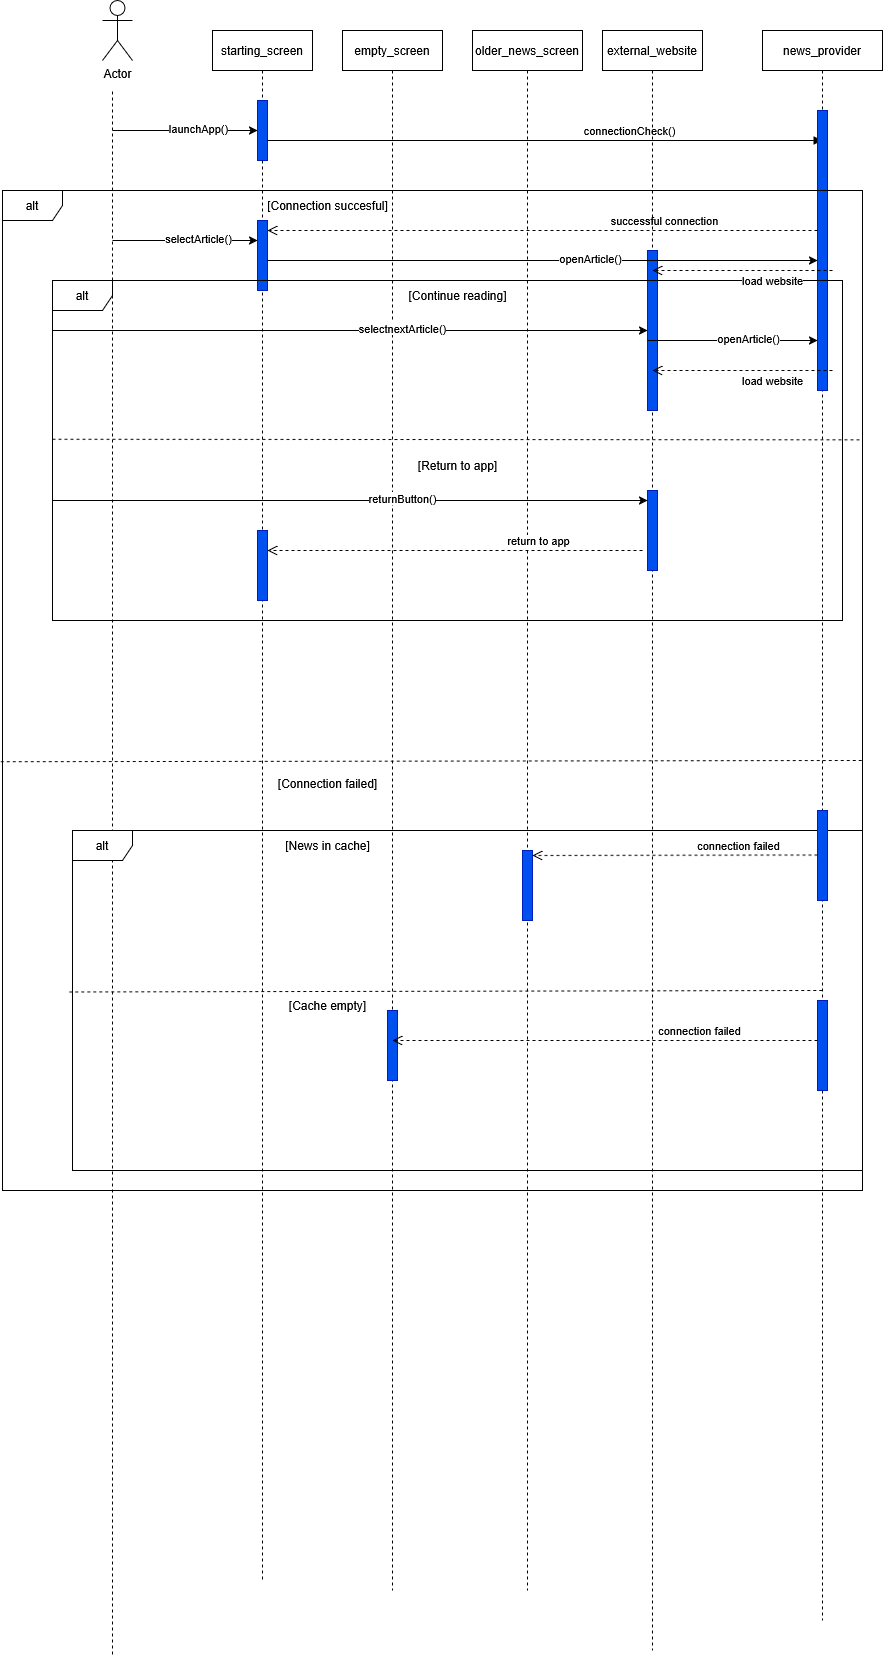

The diagram above was exported from draw.io. Its source (the exported page's mxGraphModel, read from the mxfile embedded in the PNG):
<mxGraphModel dx="1722" dy="956" grid="1" gridSize="10" guides="1" tooltips="1" connect="1" arrows="1" fold="1" page="1" pageScale="1" pageWidth="850" pageHeight="1100" math="0" shadow="0">
  <root>
    <mxCell id="0" />
    <mxCell id="1" parent="0" />
    <mxCell id="aM9ryv3xv72pqoxQDRHE-1" value="starting_screen" style="shape=umlLifeline;perimeter=lifelinePerimeter;whiteSpace=wrap;html=1;container=0;dropTarget=0;collapsible=0;recursiveResize=0;outlineConnect=0;portConstraint=eastwest;newEdgeStyle={&quot;edgeStyle&quot;:&quot;elbowEdgeStyle&quot;,&quot;elbow&quot;:&quot;vertical&quot;,&quot;curved&quot;:0,&quot;rounded&quot;:0};" parent="1" vertex="1">
      <mxGeometry x="260" y="190" width="100" height="1550" as="geometry" />
    </mxCell>
    <mxCell id="aM9ryv3xv72pqoxQDRHE-2" value="" style="html=1;points=[];perimeter=orthogonalPerimeter;outlineConnect=0;targetShapes=umlLifeline;portConstraint=eastwest;newEdgeStyle={&quot;edgeStyle&quot;:&quot;elbowEdgeStyle&quot;,&quot;elbow&quot;:&quot;vertical&quot;,&quot;curved&quot;:0,&quot;rounded&quot;:0};fillColor=#0050ef;fontColor=#ffffff;strokeColor=#001DBC;" parent="aM9ryv3xv72pqoxQDRHE-1" vertex="1">
      <mxGeometry x="45" y="70" width="10" height="60" as="geometry" />
    </mxCell>
    <mxCell id="aM9ryv3xv72pqoxQDRHE-5" value="news_provider" style="shape=umlLifeline;perimeter=lifelinePerimeter;whiteSpace=wrap;html=1;container=0;dropTarget=0;collapsible=0;recursiveResize=0;outlineConnect=0;portConstraint=eastwest;newEdgeStyle={&quot;edgeStyle&quot;:&quot;elbowEdgeStyle&quot;,&quot;elbow&quot;:&quot;vertical&quot;,&quot;curved&quot;:0,&quot;rounded&quot;:0};" parent="1" vertex="1">
      <mxGeometry x="810" y="190" width="120" height="1590" as="geometry" />
    </mxCell>
    <mxCell id="aM9ryv3xv72pqoxQDRHE-7" value="connectionCheck()" style="html=1;verticalAlign=bottom;endArrow=block;edgeStyle=elbowEdgeStyle;elbow=horizontal;curved=0;rounded=0;" parent="1" target="aM9ryv3xv72pqoxQDRHE-5" edge="1">
      <mxGeometry x="0.6318" relative="1" as="geometry">
        <mxPoint x="805" y="300" as="sourcePoint" />
        <Array as="points">
          <mxPoint x="315" y="300" />
        </Array>
        <mxPoint x="830" y="300" as="targetPoint" />
        <mxPoint as="offset" />
      </mxGeometry>
    </mxCell>
    <mxCell id="1-l1zkH1YIQbGIo-UEDF-1" value="Actor" style="shape=umlActor;verticalLabelPosition=bottom;verticalAlign=top;html=1;outlineConnect=0;" parent="1" vertex="1">
      <mxGeometry x="150" y="160" width="30" height="60" as="geometry" />
    </mxCell>
    <mxCell id="1-l1zkH1YIQbGIo-UEDF-3" value="" style="endArrow=none;dashed=1;html=1;rounded=0;" parent="1" edge="1">
      <mxGeometry width="50" height="50" relative="1" as="geometry">
        <mxPoint x="160" y="1814" as="sourcePoint" />
        <mxPoint x="160" y="250" as="targetPoint" />
      </mxGeometry>
    </mxCell>
    <mxCell id="1-l1zkH1YIQbGIo-UEDF-4" value="" style="endArrow=classic;html=1;rounded=0;" parent="1" edge="1">
      <mxGeometry width="50" height="50" relative="1" as="geometry">
        <mxPoint x="160" y="290" as="sourcePoint" />
        <mxPoint x="305" y="290" as="targetPoint" />
      </mxGeometry>
    </mxCell>
    <mxCell id="1-l1zkH1YIQbGIo-UEDF-5" value="launchApp()" style="edgeLabel;html=1;align=center;verticalAlign=middle;resizable=0;points=[];" parent="1-l1zkH1YIQbGIo-UEDF-4" vertex="1" connectable="0">
      <mxGeometry x="0.1724" y="3" relative="1" as="geometry">
        <mxPoint as="offset" />
      </mxGeometry>
    </mxCell>
    <mxCell id="aM9ryv3xv72pqoxQDRHE-6" value="" style="html=1;points=[];perimeter=orthogonalPerimeter;outlineConnect=0;targetShapes=umlLifeline;portConstraint=eastwest;newEdgeStyle={&quot;edgeStyle&quot;:&quot;elbowEdgeStyle&quot;,&quot;elbow&quot;:&quot;vertical&quot;,&quot;curved&quot;:0,&quot;rounded&quot;:0};fillColor=#0050ef;fontColor=#ffffff;strokeColor=#001DBC;" parent="1" vertex="1">
      <mxGeometry x="865" y="270" width="10" height="280" as="geometry" />
    </mxCell>
    <mxCell id="1-l1zkH1YIQbGIo-UEDF-8" value="empty_screen" style="shape=umlLifeline;perimeter=lifelinePerimeter;whiteSpace=wrap;html=1;container=0;dropTarget=0;collapsible=0;recursiveResize=0;outlineConnect=0;portConstraint=eastwest;newEdgeStyle={&quot;edgeStyle&quot;:&quot;elbowEdgeStyle&quot;,&quot;elbow&quot;:&quot;vertical&quot;,&quot;curved&quot;:0,&quot;rounded&quot;:0};" parent="1" vertex="1">
      <mxGeometry x="390" y="190" width="100" height="1560" as="geometry" />
    </mxCell>
    <mxCell id="3zeFzqTU0ujnWg-Lyakw-36" value="" style="html=1;points=[];perimeter=orthogonalPerimeter;outlineConnect=0;targetShapes=umlLifeline;portConstraint=eastwest;newEdgeStyle={&quot;edgeStyle&quot;:&quot;elbowEdgeStyle&quot;,&quot;elbow&quot;:&quot;vertical&quot;,&quot;curved&quot;:0,&quot;rounded&quot;:0};fillColor=#0050ef;fontColor=#ffffff;strokeColor=#001DBC;" vertex="1" parent="1-l1zkH1YIQbGIo-UEDF-8">
      <mxGeometry x="45" y="980" width="10" height="70" as="geometry" />
    </mxCell>
    <mxCell id="1-l1zkH1YIQbGIo-UEDF-10" value="successful connection" style="html=1;verticalAlign=bottom;endArrow=open;dashed=1;endSize=8;edgeStyle=elbowEdgeStyle;elbow=horizontal;curved=0;rounded=0;" parent="1" edge="1" target="3zeFzqTU0ujnWg-Lyakw-2">
      <mxGeometry x="-0.4444" relative="1" as="geometry">
        <mxPoint x="306.8000000000002" y="392.01" as="targetPoint" />
        <Array as="points">
          <mxPoint x="645.5" y="390" />
        </Array>
        <mxPoint x="865" y="390" as="sourcePoint" />
        <mxPoint as="offset" />
      </mxGeometry>
    </mxCell>
    <mxCell id="1-l1zkH1YIQbGIo-UEDF-11" value="alt" style="shape=umlFrame;whiteSpace=wrap;html=1;pointerEvents=0;" parent="1" vertex="1">
      <mxGeometry x="50" y="350" width="860" height="1000" as="geometry" />
    </mxCell>
    <mxCell id="1-l1zkH1YIQbGIo-UEDF-18" value="older_news_screen" style="shape=umlLifeline;perimeter=lifelinePerimeter;whiteSpace=wrap;html=1;container=0;dropTarget=0;collapsible=0;recursiveResize=0;outlineConnect=0;portConstraint=eastwest;newEdgeStyle={&quot;edgeStyle&quot;:&quot;elbowEdgeStyle&quot;,&quot;elbow&quot;:&quot;vertical&quot;,&quot;curved&quot;:0,&quot;rounded&quot;:0};" parent="1" vertex="1">
      <mxGeometry x="520" y="190" width="110" height="1560" as="geometry" />
    </mxCell>
    <mxCell id="3zeFzqTU0ujnWg-Lyakw-28" value="" style="html=1;points=[];perimeter=orthogonalPerimeter;outlineConnect=0;targetShapes=umlLifeline;portConstraint=eastwest;newEdgeStyle={&quot;edgeStyle&quot;:&quot;elbowEdgeStyle&quot;,&quot;elbow&quot;:&quot;vertical&quot;,&quot;curved&quot;:0,&quot;rounded&quot;:0};fillColor=#0050ef;fontColor=#ffffff;strokeColor=#001DBC;" vertex="1" parent="1-l1zkH1YIQbGIo-UEDF-18">
      <mxGeometry x="50" y="820" width="10" height="70" as="geometry" />
    </mxCell>
    <mxCell id="1-l1zkH1YIQbGIo-UEDF-22" value="" style="endArrow=none;dashed=1;html=1;rounded=0;exitX=-0.002;exitY=0.359;exitDx=0;exitDy=0;exitPerimeter=0;entryX=1;entryY=0.355;entryDx=0;entryDy=0;entryPerimeter=0;" parent="1" edge="1">
      <mxGeometry width="50" height="50" relative="1" as="geometry">
        <mxPoint x="48.2800000000002" y="921.24" as="sourcePoint" />
        <mxPoint x="910" y="920" as="targetPoint" />
      </mxGeometry>
    </mxCell>
    <mxCell id="1-l1zkH1YIQbGIo-UEDF-30" value="external_website" style="shape=umlLifeline;perimeter=lifelinePerimeter;whiteSpace=wrap;html=1;container=0;dropTarget=0;collapsible=0;recursiveResize=0;outlineConnect=0;portConstraint=eastwest;newEdgeStyle={&quot;edgeStyle&quot;:&quot;elbowEdgeStyle&quot;,&quot;elbow&quot;:&quot;vertical&quot;,&quot;curved&quot;:0,&quot;rounded&quot;:0};" parent="1" vertex="1">
      <mxGeometry x="650" y="190" width="100" height="1620" as="geometry" />
    </mxCell>
    <mxCell id="3zeFzqTU0ujnWg-Lyakw-5" value="" style="html=1;points=[];perimeter=orthogonalPerimeter;outlineConnect=0;targetShapes=umlLifeline;portConstraint=eastwest;newEdgeStyle={&quot;edgeStyle&quot;:&quot;elbowEdgeStyle&quot;,&quot;elbow&quot;:&quot;vertical&quot;,&quot;curved&quot;:0,&quot;rounded&quot;:0};fillColor=#0050ef;fontColor=#ffffff;strokeColor=#001DBC;" vertex="1" parent="1-l1zkH1YIQbGIo-UEDF-30">
      <mxGeometry x="45" y="220" width="10" height="160" as="geometry" />
    </mxCell>
    <mxCell id="3zeFzqTU0ujnWg-Lyakw-1" value="[Connection succesful]" style="text;html=1;align=center;verticalAlign=middle;resizable=0;points=[];autosize=1;strokeColor=none;fillColor=none;" vertex="1" parent="1">
      <mxGeometry x="305" y="350" width="140" height="30" as="geometry" />
    </mxCell>
    <mxCell id="3zeFzqTU0ujnWg-Lyakw-2" value="" style="html=1;points=[];perimeter=orthogonalPerimeter;outlineConnect=0;targetShapes=umlLifeline;portConstraint=eastwest;newEdgeStyle={&quot;edgeStyle&quot;:&quot;elbowEdgeStyle&quot;,&quot;elbow&quot;:&quot;vertical&quot;,&quot;curved&quot;:0,&quot;rounded&quot;:0};fillColor=#0050ef;fontColor=#ffffff;strokeColor=#001DBC;" vertex="1" parent="1">
      <mxGeometry x="305" y="380" width="10" height="70" as="geometry" />
    </mxCell>
    <mxCell id="3zeFzqTU0ujnWg-Lyakw-3" value="" style="endArrow=classic;html=1;rounded=0;" edge="1" parent="1">
      <mxGeometry width="50" height="50" relative="1" as="geometry">
        <mxPoint x="160" y="400" as="sourcePoint" />
        <mxPoint x="305" y="400" as="targetPoint" />
      </mxGeometry>
    </mxCell>
    <mxCell id="3zeFzqTU0ujnWg-Lyakw-4" value="selectArticle()" style="edgeLabel;html=1;align=center;verticalAlign=middle;resizable=0;points=[];" vertex="1" connectable="0" parent="3zeFzqTU0ujnWg-Lyakw-3">
      <mxGeometry x="0.1724" y="3" relative="1" as="geometry">
        <mxPoint as="offset" />
      </mxGeometry>
    </mxCell>
    <mxCell id="3zeFzqTU0ujnWg-Lyakw-7" value="" style="endArrow=classic;html=1;rounded=0;" edge="1" parent="1">
      <mxGeometry width="50" height="50" relative="1" as="geometry">
        <mxPoint x="315" y="420" as="sourcePoint" />
        <mxPoint x="865" y="420" as="targetPoint" />
        <Array as="points">
          <mxPoint x="510" y="420" />
        </Array>
      </mxGeometry>
    </mxCell>
    <mxCell id="3zeFzqTU0ujnWg-Lyakw-8" value="&lt;div&gt;openArticle()&lt;/div&gt;" style="edgeLabel;html=1;align=center;verticalAlign=middle;resizable=0;points=[];" vertex="1" connectable="0" parent="3zeFzqTU0ujnWg-Lyakw-7">
      <mxGeometry x="0.1724" y="3" relative="1" as="geometry">
        <mxPoint as="offset" />
      </mxGeometry>
    </mxCell>
    <mxCell id="3zeFzqTU0ujnWg-Lyakw-9" value="alt" style="shape=umlFrame;whiteSpace=wrap;html=1;pointerEvents=0;" vertex="1" parent="1">
      <mxGeometry x="100" y="440" width="790" height="340" as="geometry" />
    </mxCell>
    <mxCell id="3zeFzqTU0ujnWg-Lyakw-11" value="load website" style="html=1;verticalAlign=bottom;endArrow=open;dashed=1;endSize=8;edgeStyle=elbowEdgeStyle;elbow=horizontal;curved=0;rounded=0;" edge="1" parent="1">
      <mxGeometry x="-0.3333" y="20" relative="1" as="geometry">
        <mxPoint x="700" y="430" as="targetPoint" />
        <Array as="points" />
        <mxPoint x="880" y="430" as="sourcePoint" />
        <mxPoint as="offset" />
      </mxGeometry>
    </mxCell>
    <mxCell id="3zeFzqTU0ujnWg-Lyakw-12" value="[Continue reading]" style="text;html=1;align=center;verticalAlign=middle;resizable=0;points=[];autosize=1;strokeColor=none;fillColor=none;" vertex="1" parent="1">
      <mxGeometry x="445" y="440" width="120" height="30" as="geometry" />
    </mxCell>
    <mxCell id="3zeFzqTU0ujnWg-Lyakw-13" value="" style="endArrow=none;dashed=1;html=1;rounded=0;exitX=0;exitY=0.467;exitDx=0;exitDy=0;exitPerimeter=0;entryX=1;entryY=0.355;entryDx=0;entryDy=0;entryPerimeter=0;" edge="1" parent="1" source="3zeFzqTU0ujnWg-Lyakw-9">
      <mxGeometry width="50" height="50" relative="1" as="geometry">
        <mxPoint x="48.27999999999997" y="600.62" as="sourcePoint" />
        <mxPoint x="909.9999999999998" y="599.38" as="targetPoint" />
      </mxGeometry>
    </mxCell>
    <mxCell id="3zeFzqTU0ujnWg-Lyakw-14" value="[Return to app]" style="text;html=1;align=center;verticalAlign=middle;resizable=0;points=[];autosize=1;strokeColor=none;fillColor=none;" vertex="1" parent="1">
      <mxGeometry x="455" y="610" width="100" height="30" as="geometry" />
    </mxCell>
    <mxCell id="3zeFzqTU0ujnWg-Lyakw-15" value="" style="endArrow=classic;html=1;rounded=0;" edge="1" parent="1" target="3zeFzqTU0ujnWg-Lyakw-5">
      <mxGeometry width="50" height="50" relative="1" as="geometry">
        <mxPoint x="100" y="490" as="sourcePoint" />
        <mxPoint x="245" y="490" as="targetPoint" />
      </mxGeometry>
    </mxCell>
    <mxCell id="3zeFzqTU0ujnWg-Lyakw-16" value="selectnextArticle()" style="edgeLabel;html=1;align=center;verticalAlign=middle;resizable=0;points=[];" vertex="1" connectable="0" parent="3zeFzqTU0ujnWg-Lyakw-15">
      <mxGeometry x="0.1724" y="3" relative="1" as="geometry">
        <mxPoint as="offset" />
      </mxGeometry>
    </mxCell>
    <mxCell id="3zeFzqTU0ujnWg-Lyakw-17" value="" style="endArrow=classic;html=1;rounded=0;" edge="1" parent="1" target="aM9ryv3xv72pqoxQDRHE-6">
      <mxGeometry width="50" height="50" relative="1" as="geometry">
        <mxPoint x="695" y="500" as="sourcePoint" />
        <mxPoint x="850" y="500" as="targetPoint" />
        <Array as="points" />
      </mxGeometry>
    </mxCell>
    <mxCell id="3zeFzqTU0ujnWg-Lyakw-18" value="&lt;div&gt;openArticle()&lt;/div&gt;" style="edgeLabel;html=1;align=center;verticalAlign=middle;resizable=0;points=[];" vertex="1" connectable="0" parent="3zeFzqTU0ujnWg-Lyakw-17">
      <mxGeometry x="0.1724" y="3" relative="1" as="geometry">
        <mxPoint as="offset" />
      </mxGeometry>
    </mxCell>
    <mxCell id="3zeFzqTU0ujnWg-Lyakw-19" value="load website" style="html=1;verticalAlign=bottom;endArrow=open;dashed=1;endSize=8;edgeStyle=elbowEdgeStyle;elbow=horizontal;curved=0;rounded=0;" edge="1" parent="1">
      <mxGeometry x="-0.3333" y="20" relative="1" as="geometry">
        <mxPoint x="700" y="530" as="targetPoint" />
        <Array as="points" />
        <mxPoint x="880" y="530" as="sourcePoint" />
        <mxPoint as="offset" />
      </mxGeometry>
    </mxCell>
    <mxCell id="3zeFzqTU0ujnWg-Lyakw-20" value="" style="html=1;points=[];perimeter=orthogonalPerimeter;outlineConnect=0;targetShapes=umlLifeline;portConstraint=eastwest;newEdgeStyle={&quot;edgeStyle&quot;:&quot;elbowEdgeStyle&quot;,&quot;elbow&quot;:&quot;vertical&quot;,&quot;curved&quot;:0,&quot;rounded&quot;:0};fillColor=#0050ef;fontColor=#ffffff;strokeColor=#001DBC;" vertex="1" parent="1">
      <mxGeometry x="695" y="650" width="10" height="80" as="geometry" />
    </mxCell>
    <mxCell id="3zeFzqTU0ujnWg-Lyakw-21" value="" style="endArrow=classic;html=1;rounded=0;" edge="1" parent="1">
      <mxGeometry width="50" height="50" relative="1" as="geometry">
        <mxPoint x="100" y="660" as="sourcePoint" />
        <mxPoint x="695" y="660" as="targetPoint" />
      </mxGeometry>
    </mxCell>
    <mxCell id="3zeFzqTU0ujnWg-Lyakw-22" value="returnButton()" style="edgeLabel;html=1;align=center;verticalAlign=middle;resizable=0;points=[];" vertex="1" connectable="0" parent="3zeFzqTU0ujnWg-Lyakw-21">
      <mxGeometry x="0.1724" y="3" relative="1" as="geometry">
        <mxPoint as="offset" />
      </mxGeometry>
    </mxCell>
    <mxCell id="3zeFzqTU0ujnWg-Lyakw-23" value="" style="html=1;points=[];perimeter=orthogonalPerimeter;outlineConnect=0;targetShapes=umlLifeline;portConstraint=eastwest;newEdgeStyle={&quot;edgeStyle&quot;:&quot;elbowEdgeStyle&quot;,&quot;elbow&quot;:&quot;vertical&quot;,&quot;curved&quot;:0,&quot;rounded&quot;:0};fillColor=#0050ef;fontColor=#ffffff;strokeColor=#001DBC;" vertex="1" parent="1">
      <mxGeometry x="305" y="690" width="10" height="70" as="geometry" />
    </mxCell>
    <mxCell id="3zeFzqTU0ujnWg-Lyakw-24" value="return to app" style="html=1;verticalAlign=bottom;endArrow=open;dashed=1;endSize=8;edgeStyle=elbowEdgeStyle;elbow=horizontal;curved=0;rounded=0;" edge="1" parent="1">
      <mxGeometry x="-0.4444" relative="1" as="geometry">
        <mxPoint x="315" y="710" as="targetPoint" />
        <Array as="points">
          <mxPoint x="645.5" y="710" />
        </Array>
        <mxPoint x="690" y="710" as="sourcePoint" />
        <mxPoint as="offset" />
      </mxGeometry>
    </mxCell>
    <mxCell id="3zeFzqTU0ujnWg-Lyakw-25" value="[Connection failed]" style="text;html=1;align=center;verticalAlign=middle;resizable=0;points=[];autosize=1;strokeColor=none;fillColor=none;" vertex="1" parent="1">
      <mxGeometry x="315" y="928" width="120" height="30" as="geometry" />
    </mxCell>
    <mxCell id="3zeFzqTU0ujnWg-Lyakw-26" value="alt" style="shape=umlFrame;whiteSpace=wrap;html=1;pointerEvents=0;" vertex="1" parent="1">
      <mxGeometry x="120" y="990" width="790" height="340" as="geometry" />
    </mxCell>
    <mxCell id="3zeFzqTU0ujnWg-Lyakw-27" value="" style="html=1;points=[];perimeter=orthogonalPerimeter;outlineConnect=0;targetShapes=umlLifeline;portConstraint=eastwest;newEdgeStyle={&quot;edgeStyle&quot;:&quot;elbowEdgeStyle&quot;,&quot;elbow&quot;:&quot;vertical&quot;,&quot;curved&quot;:0,&quot;rounded&quot;:0};fillColor=#0050ef;fontColor=#ffffff;strokeColor=#001DBC;" vertex="1" parent="1">
      <mxGeometry x="865" y="970" width="10" height="90" as="geometry" />
    </mxCell>
    <mxCell id="3zeFzqTU0ujnWg-Lyakw-29" value="connection failed" style="html=1;verticalAlign=bottom;endArrow=open;dashed=1;endSize=8;edgeStyle=elbowEdgeStyle;elbow=horizontal;curved=0;rounded=0;" edge="1" parent="1">
      <mxGeometry x="-0.4444" relative="1" as="geometry">
        <mxPoint x="580" y="1015" as="targetPoint" />
        <Array as="points">
          <mxPoint x="820.5" y="1014.5799999999999" />
        </Array>
        <mxPoint x="865" y="1014.5799999999999" as="sourcePoint" />
        <mxPoint as="offset" />
      </mxGeometry>
    </mxCell>
    <mxCell id="3zeFzqTU0ujnWg-Lyakw-30" value="[News in cache]" style="text;html=1;align=center;verticalAlign=middle;resizable=0;points=[];autosize=1;strokeColor=none;fillColor=none;" vertex="1" parent="1">
      <mxGeometry x="320" y="990" width="110" height="30" as="geometry" />
    </mxCell>
    <mxCell id="3zeFzqTU0ujnWg-Lyakw-31" value="" style="endArrow=none;dashed=1;html=1;rounded=0;exitX=-0.004;exitY=0.475;exitDx=0;exitDy=0;exitPerimeter=0;" edge="1" parent="1" source="3zeFzqTU0ujnWg-Lyakw-26">
      <mxGeometry width="50" height="50" relative="1" as="geometry">
        <mxPoint x="74.13999999999999" y="1151.24" as="sourcePoint" />
        <mxPoint x="870" y="1150" as="targetPoint" />
      </mxGeometry>
    </mxCell>
    <mxCell id="3zeFzqTU0ujnWg-Lyakw-32" value="" style="html=1;points=[];perimeter=orthogonalPerimeter;outlineConnect=0;targetShapes=umlLifeline;portConstraint=eastwest;newEdgeStyle={&quot;edgeStyle&quot;:&quot;elbowEdgeStyle&quot;,&quot;elbow&quot;:&quot;vertical&quot;,&quot;curved&quot;:0,&quot;rounded&quot;:0};fillColor=#0050ef;fontColor=#ffffff;strokeColor=#001DBC;" vertex="1" parent="1">
      <mxGeometry x="865" y="1160" width="10" height="90" as="geometry" />
    </mxCell>
    <mxCell id="3zeFzqTU0ujnWg-Lyakw-33" value="connection failed" style="html=1;verticalAlign=bottom;endArrow=open;dashed=1;endSize=8;edgeStyle=elbowEdgeStyle;elbow=horizontal;curved=0;rounded=0;" edge="1" parent="1">
      <mxGeometry x="-0.4444" relative="1" as="geometry">
        <mxPoint x="440" y="1200" as="targetPoint" />
        <Array as="points">
          <mxPoint x="820.5" y="1200" />
        </Array>
        <mxPoint x="865" y="1200" as="sourcePoint" />
        <mxPoint as="offset" />
      </mxGeometry>
    </mxCell>
    <mxCell id="3zeFzqTU0ujnWg-Lyakw-37" value="[Cache empty]" style="text;html=1;align=center;verticalAlign=middle;resizable=0;points=[];autosize=1;strokeColor=none;fillColor=none;" vertex="1" parent="1">
      <mxGeometry x="325" y="1150" width="100" height="30" as="geometry" />
    </mxCell>
  </root>
</mxGraphModel>